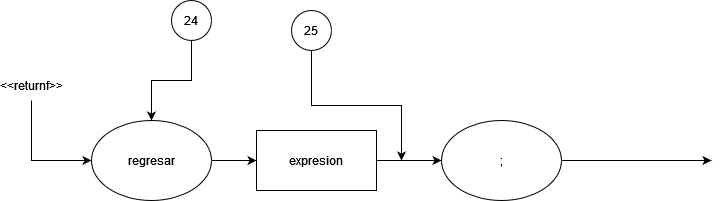

The diagram above was exported from draw.io. Its source (the exported page's mxGraphModel, read from the mxfile embedded in the PNG):
<mxGraphModel dx="1102" dy="600" grid="1" gridSize="10" guides="1" tooltips="1" connect="1" arrows="1" fold="1" page="1" pageScale="1" pageWidth="850" pageHeight="1100" math="0" shadow="0">
  <root>
    <mxCell id="0" />
    <mxCell id="1" parent="0" />
    <mxCell id="gtLfDFe_ZhjeQ-fLNLof-5" style="edgeStyle=orthogonalEdgeStyle;rounded=0;orthogonalLoop=1;jettySize=auto;html=1;exitX=0.5;exitY=1;exitDx=0;exitDy=0;entryX=0;entryY=0.5;entryDx=0;entryDy=0;" parent="1" source="gtLfDFe_ZhjeQ-fLNLof-1" target="gtLfDFe_ZhjeQ-fLNLof-2" edge="1">
      <mxGeometry relative="1" as="geometry" />
    </mxCell>
    <mxCell id="gtLfDFe_ZhjeQ-fLNLof-1" value="&amp;lt;&amp;lt;returnf&amp;gt;&amp;gt;" style="text;html=1;strokeColor=none;fillColor=none;align=center;verticalAlign=middle;whiteSpace=wrap;rounded=0;" parent="1" vertex="1">
      <mxGeometry x="50" y="120" width="60" height="30" as="geometry" />
    </mxCell>
    <mxCell id="gtLfDFe_ZhjeQ-fLNLof-6" style="edgeStyle=orthogonalEdgeStyle;rounded=0;orthogonalLoop=1;jettySize=auto;html=1;exitX=1;exitY=0.5;exitDx=0;exitDy=0;entryX=0;entryY=0.5;entryDx=0;entryDy=0;" parent="1" source="gtLfDFe_ZhjeQ-fLNLof-2" target="gtLfDFe_ZhjeQ-fLNLof-3" edge="1">
      <mxGeometry relative="1" as="geometry" />
    </mxCell>
    <mxCell id="gtLfDFe_ZhjeQ-fLNLof-2" value="regresar" style="ellipse;whiteSpace=wrap;html=1;" parent="1" vertex="1">
      <mxGeometry x="140" y="170" width="120" height="80" as="geometry" />
    </mxCell>
    <mxCell id="gtLfDFe_ZhjeQ-fLNLof-7" style="edgeStyle=orthogonalEdgeStyle;rounded=0;orthogonalLoop=1;jettySize=auto;html=1;exitX=1;exitY=0.5;exitDx=0;exitDy=0;" parent="1" source="gtLfDFe_ZhjeQ-fLNLof-3" target="gtLfDFe_ZhjeQ-fLNLof-4" edge="1">
      <mxGeometry relative="1" as="geometry" />
    </mxCell>
    <mxCell id="gtLfDFe_ZhjeQ-fLNLof-3" value="expresion" style="rounded=0;whiteSpace=wrap;html=1;" parent="1" vertex="1">
      <mxGeometry x="305" y="180" width="120" height="60" as="geometry" />
    </mxCell>
    <mxCell id="gtLfDFe_ZhjeQ-fLNLof-8" style="edgeStyle=orthogonalEdgeStyle;rounded=0;orthogonalLoop=1;jettySize=auto;html=1;exitX=1;exitY=0.5;exitDx=0;exitDy=0;" parent="1" source="gtLfDFe_ZhjeQ-fLNLof-4" edge="1">
      <mxGeometry relative="1" as="geometry">
        <mxPoint x="760" y="210" as="targetPoint" />
      </mxGeometry>
    </mxCell>
    <mxCell id="gtLfDFe_ZhjeQ-fLNLof-4" value=";" style="ellipse;whiteSpace=wrap;html=1;" parent="1" vertex="1">
      <mxGeometry x="490" y="170" width="120" height="80" as="geometry" />
    </mxCell>
    <mxCell id="3rzmjk31vXmJ7OAAe0P9-3" style="edgeStyle=orthogonalEdgeStyle;rounded=0;orthogonalLoop=1;jettySize=auto;html=1;exitX=0.5;exitY=1;exitDx=0;exitDy=0;entryX=0.5;entryY=0;entryDx=0;entryDy=0;" edge="1" parent="1" source="3rzmjk31vXmJ7OAAe0P9-1" target="gtLfDFe_ZhjeQ-fLNLof-2">
      <mxGeometry relative="1" as="geometry" />
    </mxCell>
    <mxCell id="3rzmjk31vXmJ7OAAe0P9-1" value="24" style="ellipse;whiteSpace=wrap;html=1;aspect=fixed;" vertex="1" parent="1">
      <mxGeometry x="220" y="50" width="40" height="40" as="geometry" />
    </mxCell>
    <mxCell id="3rzmjk31vXmJ7OAAe0P9-4" style="edgeStyle=orthogonalEdgeStyle;rounded=0;orthogonalLoop=1;jettySize=auto;html=1;exitX=0.5;exitY=1;exitDx=0;exitDy=0;" edge="1" parent="1" source="3rzmjk31vXmJ7OAAe0P9-2">
      <mxGeometry relative="1" as="geometry">
        <mxPoint x="450" y="210" as="targetPoint" />
      </mxGeometry>
    </mxCell>
    <mxCell id="3rzmjk31vXmJ7OAAe0P9-2" value="25" style="ellipse;whiteSpace=wrap;html=1;aspect=fixed;" vertex="1" parent="1">
      <mxGeometry x="340" y="60" width="40" height="40" as="geometry" />
    </mxCell>
  </root>
</mxGraphModel>